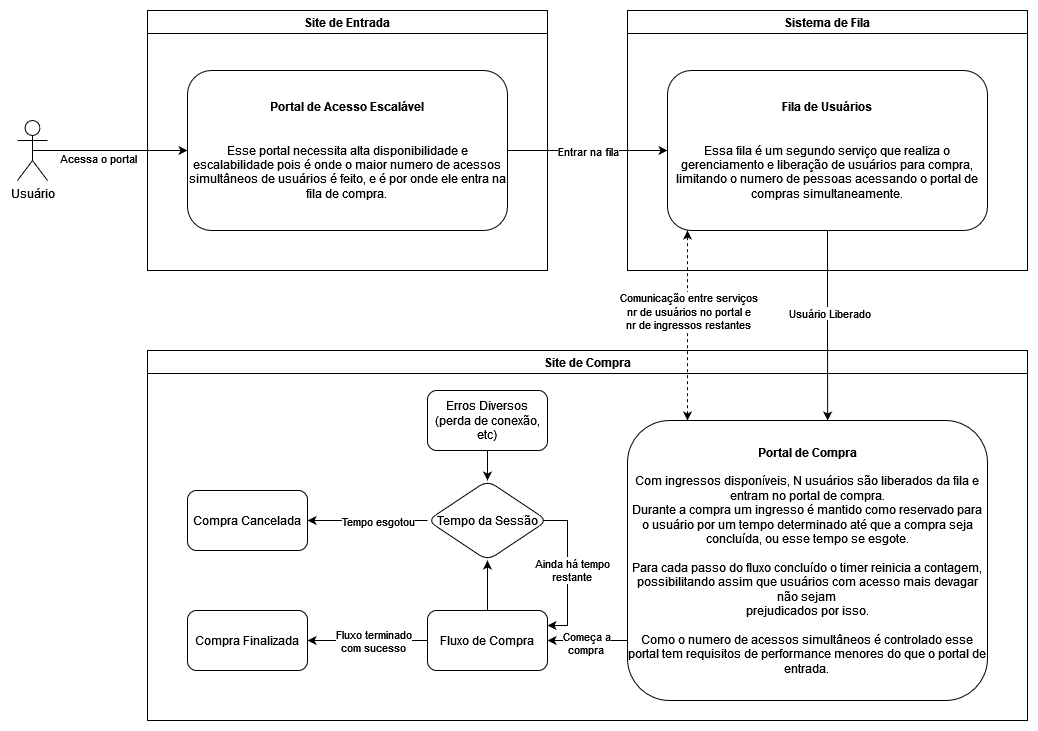

The diagram above was exported from draw.io. Its source (the exported page's mxGraphModel, read from the mxfile embedded in the PNG):
<mxGraphModel dx="2284" dy="774" grid="1" gridSize="10" guides="1" tooltips="1" connect="1" arrows="1" fold="1" page="1" pageScale="1" pageWidth="850" pageHeight="1100" math="0" shadow="0">
  <root>
    <mxCell id="0" />
    <mxCell id="1" parent="0" />
    <mxCell id="O1AuKK7y1e33BN4rkBa5-14" style="edgeStyle=orthogonalEdgeStyle;rounded=0;orthogonalLoop=1;jettySize=auto;html=1;entryX=0;entryY=0.5;entryDx=0;entryDy=0;" edge="1" parent="1" source="O1AuKK7y1e33BN4rkBa5-12" target="O1AuKK7y1e33BN4rkBa5-9">
      <mxGeometry relative="1" as="geometry" />
    </mxCell>
    <mxCell id="O1AuKK7y1e33BN4rkBa5-33" value="Entrar na fila" style="edgeLabel;html=1;align=center;verticalAlign=middle;resizable=0;points=[];" vertex="1" connectable="0" parent="O1AuKK7y1e33BN4rkBa5-14">
      <mxGeometry x="-0.1375" relative="1" as="geometry">
        <mxPoint x="11" as="offset" />
      </mxGeometry>
    </mxCell>
    <mxCell id="O1AuKK7y1e33BN4rkBa5-16" value="Site de Entrada" style="swimlane;whiteSpace=wrap;html=1;" vertex="1" parent="1">
      <mxGeometry x="-520" y="100" width="400" height="260" as="geometry" />
    </mxCell>
    <mxCell id="O1AuKK7y1e33BN4rkBa5-12" value="&lt;div&gt;&lt;b&gt;Portal de Acesso Escalável&lt;/b&gt;&lt;/div&gt;&lt;div&gt;&lt;br&gt;&lt;/div&gt;&lt;div&gt;&lt;br&gt;&lt;/div&gt;&lt;div&gt;Esse portal necessita alta disponibilidade e escalabilidade pois é onde o maior numero de acessos simultâneos de usuários é feito, e é por onde ele entra na fila de compra.&lt;br&gt;&lt;/div&gt;" style="rounded=1;whiteSpace=wrap;html=1;" vertex="1" parent="O1AuKK7y1e33BN4rkBa5-16">
      <mxGeometry x="40" y="60" width="320" height="160" as="geometry" />
    </mxCell>
    <mxCell id="O1AuKK7y1e33BN4rkBa5-17" value="Sistema de Fila" style="swimlane;whiteSpace=wrap;html=1;" vertex="1" parent="1">
      <mxGeometry x="-40" y="100" width="400" height="260" as="geometry" />
    </mxCell>
    <mxCell id="O1AuKK7y1e33BN4rkBa5-9" value="&lt;div&gt;&lt;b&gt;Fila de Usuários&lt;/b&gt;&lt;/div&gt;&lt;div&gt;&lt;br&gt;&lt;/div&gt;&lt;div&gt;&lt;br&gt;&lt;/div&gt;&lt;div&gt;Essa fila é um segundo serviço que realiza o gerenciamento e liberação de usuários para compra, limitando o numero de pessoas acessando o portal de compras simultaneamente.&lt;br&gt;&lt;/div&gt;" style="rounded=1;whiteSpace=wrap;html=1;" vertex="1" parent="O1AuKK7y1e33BN4rkBa5-17">
      <mxGeometry x="40" y="60" width="320" height="160" as="geometry" />
    </mxCell>
    <mxCell id="O1AuKK7y1e33BN4rkBa5-18" value="Site de Compra" style="swimlane;whiteSpace=wrap;html=1;" vertex="1" parent="1">
      <mxGeometry x="-520" y="440" width="880" height="370" as="geometry" />
    </mxCell>
    <mxCell id="O1AuKK7y1e33BN4rkBa5-22" value="" style="edgeStyle=orthogonalEdgeStyle;rounded=0;orthogonalLoop=1;jettySize=auto;html=1;" edge="1" parent="O1AuKK7y1e33BN4rkBa5-18" source="O1AuKK7y1e33BN4rkBa5-19" target="O1AuKK7y1e33BN4rkBa5-21">
      <mxGeometry relative="1" as="geometry">
        <Array as="points">
          <mxPoint x="440" y="290" />
          <mxPoint x="440" y="290" />
        </Array>
      </mxGeometry>
    </mxCell>
    <mxCell id="O1AuKK7y1e33BN4rkBa5-45" value="&lt;div&gt;Começa a&lt;/div&gt;&lt;div&gt;compra&lt;br&gt;&lt;/div&gt;" style="edgeLabel;html=1;align=center;verticalAlign=middle;resizable=0;points=[];" vertex="1" connectable="0" parent="O1AuKK7y1e33BN4rkBa5-22">
      <mxGeometry x="0.0444" y="2" relative="1" as="geometry">
        <mxPoint as="offset" />
      </mxGeometry>
    </mxCell>
    <mxCell id="O1AuKK7y1e33BN4rkBa5-19" value="&lt;div&gt;&lt;b&gt;Portal de Compra&lt;/b&gt;&lt;/div&gt;&lt;div&gt;&lt;br&gt;&lt;/div&gt;&lt;div&gt;Com ingressos disponíveis, N usuários são liberados da fila e entram no portal de compra.&lt;/div&gt;&lt;div&gt;Durante a compra um ingresso é mantido como reservado para o usuário por um tempo determinado até que a compra seja concluída, ou esse tempo se esgote.&lt;/div&gt;&lt;div&gt;&lt;br&gt;&lt;/div&gt;&lt;div&gt;Para cada passo do fluxo concluído o timer reinicia a contagem, &lt;br&gt;possibilitando assim que usuários com acesso mais devagar não sejam &lt;br&gt;prejudicados por isso.&lt;/div&gt;&lt;div&gt;&lt;br&gt;&lt;/div&gt;&lt;div&gt;Como o numero de acessos simultâneos é controlado esse portal tem requisitos de performance menores do que o portal de entrada.&lt;br&gt;&lt;/div&gt;" style="rounded=1;whiteSpace=wrap;html=1;" vertex="1" parent="O1AuKK7y1e33BN4rkBa5-18">
      <mxGeometry x="480" y="70" width="360" height="280" as="geometry" />
    </mxCell>
    <mxCell id="O1AuKK7y1e33BN4rkBa5-30" value="" style="edgeStyle=orthogonalEdgeStyle;rounded=0;orthogonalLoop=1;jettySize=auto;html=1;" edge="1" parent="O1AuKK7y1e33BN4rkBa5-18" source="O1AuKK7y1e33BN4rkBa5-21" target="O1AuKK7y1e33BN4rkBa5-29">
      <mxGeometry relative="1" as="geometry" />
    </mxCell>
    <mxCell id="O1AuKK7y1e33BN4rkBa5-31" value="&lt;div&gt;Fluxo terminado&lt;/div&gt;&lt;div&gt;com sucesso&lt;br&gt;&lt;/div&gt;" style="edgeLabel;html=1;align=center;verticalAlign=middle;resizable=0;points=[];" vertex="1" connectable="0" parent="O1AuKK7y1e33BN4rkBa5-30">
      <mxGeometry x="-0.0833" relative="1" as="geometry">
        <mxPoint as="offset" />
      </mxGeometry>
    </mxCell>
    <mxCell id="O1AuKK7y1e33BN4rkBa5-38" style="edgeStyle=orthogonalEdgeStyle;rounded=0;orthogonalLoop=1;jettySize=auto;html=1;entryX=0.5;entryY=1;entryDx=0;entryDy=0;" edge="1" parent="O1AuKK7y1e33BN4rkBa5-18" source="O1AuKK7y1e33BN4rkBa5-21" target="O1AuKK7y1e33BN4rkBa5-23">
      <mxGeometry relative="1" as="geometry" />
    </mxCell>
    <mxCell id="O1AuKK7y1e33BN4rkBa5-21" value="Fluxo de Compra" style="whiteSpace=wrap;html=1;rounded=1;" vertex="1" parent="O1AuKK7y1e33BN4rkBa5-18">
      <mxGeometry x="280" y="260" width="120" height="60" as="geometry" />
    </mxCell>
    <mxCell id="O1AuKK7y1e33BN4rkBa5-27" value="" style="edgeStyle=orthogonalEdgeStyle;rounded=0;orthogonalLoop=1;jettySize=auto;html=1;" edge="1" parent="O1AuKK7y1e33BN4rkBa5-18" source="O1AuKK7y1e33BN4rkBa5-23" target="O1AuKK7y1e33BN4rkBa5-26">
      <mxGeometry relative="1" as="geometry" />
    </mxCell>
    <mxCell id="O1AuKK7y1e33BN4rkBa5-28" value="Tempo esgotou" style="edgeLabel;html=1;align=center;verticalAlign=middle;resizable=0;points=[];" vertex="1" connectable="0" parent="O1AuKK7y1e33BN4rkBa5-27">
      <mxGeometry x="0.375" y="2" relative="1" as="geometry">
        <mxPoint x="33" y="-2" as="offset" />
      </mxGeometry>
    </mxCell>
    <mxCell id="O1AuKK7y1e33BN4rkBa5-39" style="edgeStyle=orthogonalEdgeStyle;rounded=0;orthogonalLoop=1;jettySize=auto;html=1;entryX=1;entryY=0.25;entryDx=0;entryDy=0;exitX=0.964;exitY=0.5;exitDx=0;exitDy=0;exitPerimeter=0;" edge="1" parent="O1AuKK7y1e33BN4rkBa5-18" source="O1AuKK7y1e33BN4rkBa5-23" target="O1AuKK7y1e33BN4rkBa5-21">
      <mxGeometry relative="1" as="geometry">
        <mxPoint x="460" y="230" as="targetPoint" />
        <Array as="points">
          <mxPoint x="420" y="170" />
          <mxPoint x="420" y="275" />
        </Array>
      </mxGeometry>
    </mxCell>
    <mxCell id="O1AuKK7y1e33BN4rkBa5-40" value="&lt;div&gt;Ainda há tempo&lt;/div&gt;&lt;div&gt;restante&lt;br&gt;&lt;/div&gt;" style="edgeLabel;html=1;align=center;verticalAlign=middle;resizable=0;points=[];" vertex="1" connectable="0" parent="O1AuKK7y1e33BN4rkBa5-39">
      <mxGeometry x="-0.3103" y="4" relative="1" as="geometry">
        <mxPoint y="23" as="offset" />
      </mxGeometry>
    </mxCell>
    <mxCell id="O1AuKK7y1e33BN4rkBa5-23" value="Tempo da Sessão " style="rhombus;whiteSpace=wrap;html=1;rounded=1;" vertex="1" parent="O1AuKK7y1e33BN4rkBa5-18">
      <mxGeometry x="280" y="130" width="120" height="80" as="geometry" />
    </mxCell>
    <mxCell id="O1AuKK7y1e33BN4rkBa5-26" value="Compra Cancelada" style="whiteSpace=wrap;html=1;rounded=1;" vertex="1" parent="O1AuKK7y1e33BN4rkBa5-18">
      <mxGeometry x="40" y="140" width="120" height="60" as="geometry" />
    </mxCell>
    <mxCell id="O1AuKK7y1e33BN4rkBa5-29" value="&lt;div&gt;Compra Finalizada&lt;/div&gt;" style="whiteSpace=wrap;html=1;rounded=1;" vertex="1" parent="O1AuKK7y1e33BN4rkBa5-18">
      <mxGeometry x="40" y="260" width="120" height="60" as="geometry" />
    </mxCell>
    <mxCell id="O1AuKK7y1e33BN4rkBa5-41" style="edgeStyle=orthogonalEdgeStyle;rounded=0;orthogonalLoop=1;jettySize=auto;html=1;exitX=0.5;exitY=1;exitDx=0;exitDy=0;entryX=0.5;entryY=0;entryDx=0;entryDy=0;" edge="1" parent="O1AuKK7y1e33BN4rkBa5-18" source="O1AuKK7y1e33BN4rkBa5-36" target="O1AuKK7y1e33BN4rkBa5-23">
      <mxGeometry relative="1" as="geometry" />
    </mxCell>
    <mxCell id="O1AuKK7y1e33BN4rkBa5-36" value="&lt;div&gt;Erros Diversos&lt;/div&gt;&lt;div&gt;(perda de conexão,&lt;/div&gt;&lt;div&gt;etc)&lt;br&gt;&lt;/div&gt;" style="whiteSpace=wrap;html=1;rounded=1;" vertex="1" parent="O1AuKK7y1e33BN4rkBa5-18">
      <mxGeometry x="280" y="40" width="120" height="60" as="geometry" />
    </mxCell>
    <mxCell id="O1AuKK7y1e33BN4rkBa5-20" style="edgeStyle=orthogonalEdgeStyle;rounded=0;orthogonalLoop=1;jettySize=auto;html=1;entryX=0.556;entryY=0;entryDx=0;entryDy=0;entryPerimeter=0;" edge="1" parent="1" source="O1AuKK7y1e33BN4rkBa5-9" target="O1AuKK7y1e33BN4rkBa5-19">
      <mxGeometry relative="1" as="geometry">
        <Array as="points" />
      </mxGeometry>
    </mxCell>
    <mxCell id="O1AuKK7y1e33BN4rkBa5-32" value="Usuário Liberado" style="edgeLabel;html=1;align=center;verticalAlign=middle;resizable=0;points=[];" vertex="1" connectable="0" parent="O1AuKK7y1e33BN4rkBa5-20">
      <mxGeometry x="-0.1333" y="1" relative="1" as="geometry">
        <mxPoint as="offset" />
      </mxGeometry>
    </mxCell>
    <mxCell id="O1AuKK7y1e33BN4rkBa5-43" style="edgeStyle=orthogonalEdgeStyle;rounded=0;orthogonalLoop=1;jettySize=auto;html=1;exitX=0.5;exitY=0.5;exitDx=0;exitDy=0;exitPerimeter=0;entryX=0;entryY=0.5;entryDx=0;entryDy=0;" edge="1" parent="1" source="O1AuKK7y1e33BN4rkBa5-42" target="O1AuKK7y1e33BN4rkBa5-12">
      <mxGeometry relative="1" as="geometry" />
    </mxCell>
    <mxCell id="O1AuKK7y1e33BN4rkBa5-44" value="Acessa o portal" style="edgeLabel;html=1;align=center;verticalAlign=middle;resizable=0;points=[];" vertex="1" connectable="0" parent="O1AuKK7y1e33BN4rkBa5-43">
      <mxGeometry x="-0.3561" y="-2" relative="1" as="geometry">
        <mxPoint x="15" y="5" as="offset" />
      </mxGeometry>
    </mxCell>
    <mxCell id="O1AuKK7y1e33BN4rkBa5-42" value="Usuário" style="shape=umlActor;verticalLabelPosition=bottom;verticalAlign=top;html=1;outlineConnect=0;" vertex="1" parent="1">
      <mxGeometry x="-650" y="210" width="30" height="60" as="geometry" />
    </mxCell>
    <mxCell id="O1AuKK7y1e33BN4rkBa5-46" style="edgeStyle=orthogonalEdgeStyle;rounded=0;orthogonalLoop=1;jettySize=auto;html=1;dashed=1;startArrow=classic;startFill=1;" edge="1" parent="1" source="O1AuKK7y1e33BN4rkBa5-19">
      <mxGeometry relative="1" as="geometry">
        <mxPoint x="20" y="320" as="targetPoint" />
        <Array as="points">
          <mxPoint x="20" y="320" />
        </Array>
      </mxGeometry>
    </mxCell>
    <mxCell id="O1AuKK7y1e33BN4rkBa5-47" value="&lt;div&gt;Comunicação entre serviços&lt;/div&gt;&lt;div&gt;nr de usuários no portal e&lt;/div&gt;&lt;div&gt;nr de ingressos restantes&lt;br&gt;&lt;/div&gt;" style="edgeLabel;html=1;align=center;verticalAlign=middle;resizable=0;points=[];" vertex="1" connectable="0" parent="O1AuKK7y1e33BN4rkBa5-46">
      <mxGeometry x="0.2947" y="-6" relative="1" as="geometry">
        <mxPoint x="-6" y="13" as="offset" />
      </mxGeometry>
    </mxCell>
  </root>
</mxGraphModel>